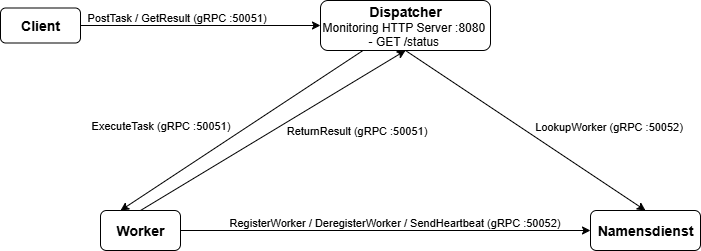

The diagram above was exported from draw.io. Its source (the exported page's mxGraphModel, read from the mxfile embedded in the PNG):
<mxGraphModel dx="1426" dy="841" grid="1" gridSize="10" guides="1" tooltips="1" connect="1" arrows="1" fold="1" page="1" pageScale="1" pageWidth="1169" pageHeight="827" math="0" shadow="0">
  <root>
    <mxCell id="0" />
    <mxCell id="1" parent="0" />
    <mxCell id="BQ54QIHvY5sz6Nv-fWxI-1" value="&lt;font style=&quot;font-size: 14px;&quot;&gt;&lt;b&gt;Client&lt;/b&gt;&lt;/font&gt;" style="rounded=1;whiteSpace=wrap;html=1;" vertex="1" parent="1">
      <mxGeometry x="300" y="187.5" width="80" height="35" as="geometry" />
    </mxCell>
    <mxCell id="BQ54QIHvY5sz6Nv-fWxI-2" value="&lt;font style=&quot;font-size: 14px;&quot;&gt;&lt;b style=&quot;&quot;&gt;Dispatcher&lt;/b&gt;&lt;/font&gt;&lt;div&gt;Monitoring&amp;nbsp;&lt;span style=&quot;background-color: transparent; color: light-dark(rgb(0, 0, 0), rgb(255, 255, 255));&quot;&gt;HTTP Server :8080&amp;nbsp;&lt;/span&gt;&lt;/div&gt;&lt;div&gt;&lt;span style=&quot;background-color: transparent; color: light-dark(rgb(0, 0, 0), rgb(255, 255, 255));&quot;&gt;- GET /status&amp;nbsp;&lt;/span&gt;&lt;/div&gt;" style="rounded=1;whiteSpace=wrap;html=1;" vertex="1" parent="1">
      <mxGeometry x="620" y="180" width="170" height="50" as="geometry" />
    </mxCell>
    <mxCell id="BQ54QIHvY5sz6Nv-fWxI-3" value="&lt;b&gt;&lt;font style=&quot;font-size: 14px;&quot;&gt;Namensdienst&lt;/font&gt;&lt;/b&gt;" style="rounded=1;whiteSpace=wrap;html=1;" vertex="1" parent="1">
      <mxGeometry x="890" y="390" width="110" height="40" as="geometry" />
    </mxCell>
    <mxCell id="BQ54QIHvY5sz6Nv-fWxI-4" value="&lt;b&gt;&lt;font style=&quot;font-size: 14px;&quot;&gt;Worker&lt;/font&gt;&lt;/b&gt;" style="rounded=1;whiteSpace=wrap;html=1;" vertex="1" parent="1">
      <mxGeometry x="400" y="390" width="80" height="40" as="geometry" />
    </mxCell>
    <mxCell id="BQ54QIHvY5sz6Nv-fWxI-5" value="" style="endArrow=classic;html=1;rounded=0;exitX=1;exitY=0.5;exitDx=0;exitDy=0;entryX=0;entryY=0.5;entryDx=0;entryDy=0;verticalAlign=top;" edge="1" parent="1" source="BQ54QIHvY5sz6Nv-fWxI-1" target="BQ54QIHvY5sz6Nv-fWxI-2">
      <mxGeometry width="50" height="50" relative="1" as="geometry">
        <mxPoint x="560" y="460" as="sourcePoint" />
        <mxPoint x="610" y="410" as="targetPoint" />
      </mxGeometry>
    </mxCell>
    <mxCell id="BQ54QIHvY5sz6Nv-fWxI-6" value="&lt;div style=&quot;color: rgb(204, 204, 204); font-family: Consolas, &amp;quot;Courier New&amp;quot;, monospace; font-size: 14px; line-height: 19px; white-space-collapse: preserve;&quot;&gt;&lt;br&gt;&lt;/div&gt;" style="edgeLabel;html=1;align=center;verticalAlign=top;resizable=0;points=[];" vertex="1" connectable="0" parent="BQ54QIHvY5sz6Nv-fWxI-5">
      <mxGeometry x="-0.1947" y="1" relative="1" as="geometry">
        <mxPoint as="offset" />
      </mxGeometry>
    </mxCell>
    <mxCell id="BQ54QIHvY5sz6Nv-fWxI-7" value="PostTask / GetResult (gRPC :50051)" style="edgeLabel;html=1;align=center;verticalAlign=bottom;resizable=0;points=[];" vertex="1" connectable="0" parent="BQ54QIHvY5sz6Nv-fWxI-5">
      <mxGeometry x="-0.2053" relative="1" as="geometry">
        <mxPoint as="offset" />
      </mxGeometry>
    </mxCell>
    <mxCell id="BQ54QIHvY5sz6Nv-fWxI-9" value="" style="endArrow=classic;html=1;rounded=0;exitX=0.25;exitY=1;exitDx=0;exitDy=0;entryX=0.25;entryY=0;entryDx=0;entryDy=0;" edge="1" parent="1" source="BQ54QIHvY5sz6Nv-fWxI-2" target="BQ54QIHvY5sz6Nv-fWxI-4">
      <mxGeometry width="50" height="50" relative="1" as="geometry">
        <mxPoint x="560" y="460" as="sourcePoint" />
        <mxPoint x="610" y="410" as="targetPoint" />
      </mxGeometry>
    </mxCell>
    <mxCell id="BQ54QIHvY5sz6Nv-fWxI-10" value="ExecuteTask (gRPC :50051)" style="edgeLabel;html=1;align=center;verticalAlign=bottom;resizable=0;points=[];" vertex="1" connectable="0" parent="BQ54QIHvY5sz6Nv-fWxI-9">
      <mxGeometry x="-0.05" y="3" relative="1" as="geometry">
        <mxPoint x="-89" y="4" as="offset" />
      </mxGeometry>
    </mxCell>
    <mxCell id="BQ54QIHvY5sz6Nv-fWxI-11" value="" style="endArrow=classic;html=1;rounded=0;exitX=0.5;exitY=1;exitDx=0;exitDy=0;entryX=0.5;entryY=0;entryDx=0;entryDy=0;" edge="1" parent="1" source="BQ54QIHvY5sz6Nv-fWxI-2" target="BQ54QIHvY5sz6Nv-fWxI-3">
      <mxGeometry width="50" height="50" relative="1" as="geometry">
        <mxPoint x="560" y="460" as="sourcePoint" />
        <mxPoint x="610" y="410" as="targetPoint" />
      </mxGeometry>
    </mxCell>
    <mxCell id="BQ54QIHvY5sz6Nv-fWxI-12" value="LookupWorker (gRPC :50052)" style="edgeLabel;html=1;align=center;verticalAlign=middle;resizable=0;points=[];" vertex="1" connectable="0" parent="BQ54QIHvY5sz6Nv-fWxI-11">
      <mxGeometry x="-0.0039" y="-2" relative="1" as="geometry">
        <mxPoint x="84" y="-6" as="offset" />
      </mxGeometry>
    </mxCell>
    <mxCell id="BQ54QIHvY5sz6Nv-fWxI-13" value="" style="endArrow=classic;html=1;rounded=0;exitX=1;exitY=0.5;exitDx=0;exitDy=0;entryX=0;entryY=0.5;entryDx=0;entryDy=0;" edge="1" parent="1" source="BQ54QIHvY5sz6Nv-fWxI-4" target="BQ54QIHvY5sz6Nv-fWxI-3">
      <mxGeometry width="50" height="50" relative="1" as="geometry">
        <mxPoint x="560" y="460" as="sourcePoint" />
        <mxPoint x="610" y="410" as="targetPoint" />
      </mxGeometry>
    </mxCell>
    <mxCell id="BQ54QIHvY5sz6Nv-fWxI-14" value="RegisterWorker / DeregisterWorker / SendHeartbeat (gRPC :50052)" style="edgeLabel;html=1;align=center;verticalAlign=bottom;resizable=0;points=[];" vertex="1" connectable="0" parent="BQ54QIHvY5sz6Nv-fWxI-13">
      <mxGeometry x="0.04" relative="1" as="geometry">
        <mxPoint as="offset" />
      </mxGeometry>
    </mxCell>
    <mxCell id="BQ54QIHvY5sz6Nv-fWxI-16" value="" style="endArrow=classic;html=1;rounded=0;exitX=0.5;exitY=0;exitDx=0;exitDy=0;entryX=0.5;entryY=1;entryDx=0;entryDy=0;" edge="1" parent="1" source="BQ54QIHvY5sz6Nv-fWxI-4" target="BQ54QIHvY5sz6Nv-fWxI-2">
      <mxGeometry width="50" height="50" relative="1" as="geometry">
        <mxPoint x="560" y="460" as="sourcePoint" />
        <mxPoint x="610" y="410" as="targetPoint" />
      </mxGeometry>
    </mxCell>
    <mxCell id="BQ54QIHvY5sz6Nv-fWxI-17" value="ReturnResult (gRPC :50051)" style="edgeLabel;html=1;align=center;verticalAlign=middle;resizable=0;points=[];" vertex="1" connectable="0" parent="BQ54QIHvY5sz6Nv-fWxI-16">
      <mxGeometry x="0.0296" y="-2" relative="1" as="geometry">
        <mxPoint x="78" as="offset" />
      </mxGeometry>
    </mxCell>
  </root>
</mxGraphModel>